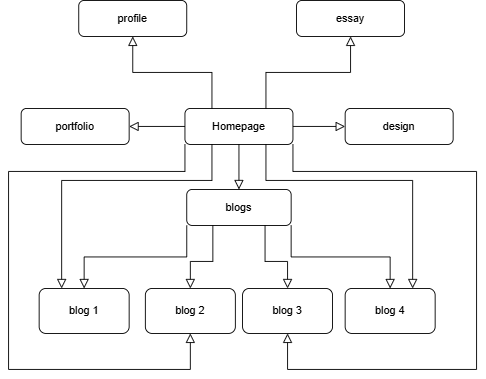

The diagram above was exported from draw.io. Its source (the exported page's mxGraphModel, read from the mxfile embedded in the PNG):
<mxGraphModel dx="1042" dy="565" grid="1" gridSize="10" guides="1" tooltips="1" connect="1" arrows="1" fold="1" page="1" pageScale="1" pageWidth="827" pageHeight="1169" math="0" shadow="0">
  <root>
    <mxCell id="WIyWlLk6GJQsqaUBKTNV-0" />
    <mxCell id="WIyWlLk6GJQsqaUBKTNV-1" parent="WIyWlLk6GJQsqaUBKTNV-0" />
    <mxCell id="WIyWlLk6GJQsqaUBKTNV-2" value="" style="rounded=0;html=1;jettySize=auto;orthogonalLoop=1;fontSize=11;endArrow=block;endFill=0;endSize=8;strokeWidth=1;shadow=0;labelBackgroundColor=none;edgeStyle=orthogonalEdgeStyle;entryX=0.5;entryY=0;entryDx=0;entryDy=0;exitX=0;exitY=1;exitDx=0;exitDy=0;" parent="WIyWlLk6GJQsqaUBKTNV-1" source="6CxAd7QYFe0gFcmLv-6R-0" target="6CxAd7QYFe0gFcmLv-6R-1" edge="1">
      <mxGeometry relative="1" as="geometry">
        <mxPoint x="414" y="290" as="targetPoint" />
      </mxGeometry>
    </mxCell>
    <mxCell id="WIyWlLk6GJQsqaUBKTNV-3" value="Homepage" style="rounded=1;whiteSpace=wrap;html=1;fontSize=12;glass=0;strokeWidth=1;shadow=0;" parent="WIyWlLk6GJQsqaUBKTNV-1" vertex="1">
      <mxGeometry x="356" y="200" width="120" height="40" as="geometry" />
    </mxCell>
    <mxCell id="6CxAd7QYFe0gFcmLv-6R-0" value="blogs" style="rounded=1;whiteSpace=wrap;html=1;" vertex="1" parent="WIyWlLk6GJQsqaUBKTNV-1">
      <mxGeometry x="358" y="290" width="116" height="40" as="geometry" />
    </mxCell>
    <mxCell id="6CxAd7QYFe0gFcmLv-6R-1" value="blog 1" style="rounded=1;whiteSpace=wrap;html=1;" vertex="1" parent="WIyWlLk6GJQsqaUBKTNV-1">
      <mxGeometry x="194" y="400" width="100" height="50" as="geometry" />
    </mxCell>
    <mxCell id="6CxAd7QYFe0gFcmLv-6R-2" value="blog 2" style="rounded=1;whiteSpace=wrap;html=1;" vertex="1" parent="WIyWlLk6GJQsqaUBKTNV-1">
      <mxGeometry x="312" y="400" width="100" height="50" as="geometry" />
    </mxCell>
    <mxCell id="6CxAd7QYFe0gFcmLv-6R-3" value="blog 3" style="rounded=1;whiteSpace=wrap;html=1;" vertex="1" parent="WIyWlLk6GJQsqaUBKTNV-1">
      <mxGeometry x="420" y="400" width="100" height="50" as="geometry" />
    </mxCell>
    <mxCell id="6CxAd7QYFe0gFcmLv-6R-4" value="blog 4" style="rounded=1;whiteSpace=wrap;html=1;" vertex="1" parent="WIyWlLk6GJQsqaUBKTNV-1">
      <mxGeometry x="534" y="400" width="100" height="50" as="geometry" />
    </mxCell>
    <mxCell id="6CxAd7QYFe0gFcmLv-6R-5" value="" style="rounded=0;html=1;jettySize=auto;orthogonalLoop=1;fontSize=11;endArrow=block;endFill=0;endSize=8;strokeWidth=1;shadow=0;labelBackgroundColor=none;edgeStyle=orthogonalEdgeStyle;exitX=0.5;exitY=1;exitDx=0;exitDy=0;entryX=0.5;entryY=0;entryDx=0;entryDy=0;" edge="1" parent="WIyWlLk6GJQsqaUBKTNV-1" source="WIyWlLk6GJQsqaUBKTNV-3" target="6CxAd7QYFe0gFcmLv-6R-0">
      <mxGeometry relative="1" as="geometry">
        <mxPoint x="424" y="250" as="sourcePoint" />
        <mxPoint x="424" y="300" as="targetPoint" />
      </mxGeometry>
    </mxCell>
    <mxCell id="6CxAd7QYFe0gFcmLv-6R-6" value="" style="rounded=0;html=1;jettySize=auto;orthogonalLoop=1;fontSize=11;endArrow=block;endFill=0;endSize=8;strokeWidth=1;shadow=0;labelBackgroundColor=none;edgeStyle=orthogonalEdgeStyle;entryX=0.5;entryY=0;entryDx=0;entryDy=0;exitX=0.25;exitY=1;exitDx=0;exitDy=0;" edge="1" parent="WIyWlLk6GJQsqaUBKTNV-1" source="6CxAd7QYFe0gFcmLv-6R-0" target="6CxAd7QYFe0gFcmLv-6R-2">
      <mxGeometry relative="1" as="geometry">
        <mxPoint x="368" y="340" as="sourcePoint" />
        <mxPoint x="254" y="410" as="targetPoint" />
        <Array as="points">
          <mxPoint x="387" y="370" />
          <mxPoint x="362" y="370" />
        </Array>
      </mxGeometry>
    </mxCell>
    <mxCell id="6CxAd7QYFe0gFcmLv-6R-7" value="" style="rounded=0;html=1;jettySize=auto;orthogonalLoop=1;fontSize=11;endArrow=block;endFill=0;endSize=8;strokeWidth=1;shadow=0;labelBackgroundColor=none;edgeStyle=orthogonalEdgeStyle;entryX=0.5;entryY=0;entryDx=0;entryDy=0;exitX=0.75;exitY=1;exitDx=0;exitDy=0;" edge="1" parent="WIyWlLk6GJQsqaUBKTNV-1" source="6CxAd7QYFe0gFcmLv-6R-0" target="6CxAd7QYFe0gFcmLv-6R-3">
      <mxGeometry relative="1" as="geometry">
        <mxPoint x="397" y="340" as="sourcePoint" />
        <mxPoint x="372" y="410" as="targetPoint" />
        <Array as="points">
          <mxPoint x="445" y="370" />
          <mxPoint x="470" y="370" />
        </Array>
      </mxGeometry>
    </mxCell>
    <mxCell id="6CxAd7QYFe0gFcmLv-6R-8" value="" style="rounded=0;html=1;jettySize=auto;orthogonalLoop=1;fontSize=11;endArrow=block;endFill=0;endSize=8;strokeWidth=1;shadow=0;labelBackgroundColor=none;edgeStyle=orthogonalEdgeStyle;entryX=0.5;entryY=0;entryDx=0;entryDy=0;exitX=1;exitY=1;exitDx=0;exitDy=0;" edge="1" parent="WIyWlLk6GJQsqaUBKTNV-1" source="6CxAd7QYFe0gFcmLv-6R-0" target="6CxAd7QYFe0gFcmLv-6R-4">
      <mxGeometry relative="1" as="geometry">
        <mxPoint x="455" y="340" as="sourcePoint" />
        <mxPoint x="488" y="410" as="targetPoint" />
        <Array as="points">
          <mxPoint x="474" y="365" />
          <mxPoint x="584" y="365" />
        </Array>
      </mxGeometry>
    </mxCell>
    <mxCell id="6CxAd7QYFe0gFcmLv-6R-10" value="" style="rounded=0;html=1;jettySize=auto;orthogonalLoop=1;fontSize=11;endArrow=block;endFill=0;endSize=8;strokeWidth=1;shadow=0;labelBackgroundColor=none;edgeStyle=orthogonalEdgeStyle;exitX=1;exitY=0.5;exitDx=0;exitDy=0;entryX=0;entryY=0.5;entryDx=0;entryDy=0;" edge="1" parent="WIyWlLk6GJQsqaUBKTNV-1" source="WIyWlLk6GJQsqaUBKTNV-3" target="6CxAd7QYFe0gFcmLv-6R-11">
      <mxGeometry relative="1" as="geometry">
        <mxPoint x="426" y="250" as="sourcePoint" />
        <mxPoint x="530" y="230" as="targetPoint" />
      </mxGeometry>
    </mxCell>
    <mxCell id="6CxAd7QYFe0gFcmLv-6R-11" value="design" style="rounded=1;whiteSpace=wrap;html=1;fontSize=12;glass=0;strokeWidth=1;shadow=0;" vertex="1" parent="WIyWlLk6GJQsqaUBKTNV-1">
      <mxGeometry x="534" y="200" width="120" height="40" as="geometry" />
    </mxCell>
    <mxCell id="6CxAd7QYFe0gFcmLv-6R-12" value="portfolio" style="rounded=1;whiteSpace=wrap;html=1;fontSize=12;glass=0;strokeWidth=1;shadow=0;" vertex="1" parent="WIyWlLk6GJQsqaUBKTNV-1">
      <mxGeometry x="174" y="200" width="120" height="40" as="geometry" />
    </mxCell>
    <mxCell id="6CxAd7QYFe0gFcmLv-6R-13" value="" style="rounded=0;html=1;jettySize=auto;orthogonalLoop=1;fontSize=11;endArrow=block;endFill=0;endSize=8;strokeWidth=1;shadow=0;labelBackgroundColor=none;edgeStyle=orthogonalEdgeStyle;entryX=1;entryY=0.5;entryDx=0;entryDy=0;exitX=0;exitY=0.5;exitDx=0;exitDy=0;" edge="1" parent="WIyWlLk6GJQsqaUBKTNV-1" source="WIyWlLk6GJQsqaUBKTNV-3" target="6CxAd7QYFe0gFcmLv-6R-12">
      <mxGeometry relative="1" as="geometry">
        <mxPoint x="350" y="220" as="sourcePoint" />
        <mxPoint x="544" y="230" as="targetPoint" />
      </mxGeometry>
    </mxCell>
    <mxCell id="6CxAd7QYFe0gFcmLv-6R-15" value="" style="rounded=0;html=1;jettySize=auto;orthogonalLoop=1;fontSize=11;endArrow=block;endFill=0;endSize=8;strokeWidth=1;shadow=0;labelBackgroundColor=none;edgeStyle=orthogonalEdgeStyle;exitX=0.25;exitY=1;exitDx=0;exitDy=0;entryX=0.25;entryY=0;entryDx=0;entryDy=0;" edge="1" parent="WIyWlLk6GJQsqaUBKTNV-1" source="WIyWlLk6GJQsqaUBKTNV-3" target="6CxAd7QYFe0gFcmLv-6R-1">
      <mxGeometry relative="1" as="geometry">
        <mxPoint x="426" y="250" as="sourcePoint" />
        <mxPoint x="426" y="300" as="targetPoint" />
        <Array as="points">
          <mxPoint x="386" y="280" />
          <mxPoint x="219" y="280" />
        </Array>
      </mxGeometry>
    </mxCell>
    <mxCell id="6CxAd7QYFe0gFcmLv-6R-16" value="" style="rounded=0;html=1;jettySize=auto;orthogonalLoop=1;fontSize=11;endArrow=block;endFill=0;endSize=8;strokeWidth=1;shadow=0;labelBackgroundColor=none;edgeStyle=orthogonalEdgeStyle;entryX=0.75;entryY=0;entryDx=0;entryDy=0;exitX=0.75;exitY=1;exitDx=0;exitDy=0;" edge="1" parent="WIyWlLk6GJQsqaUBKTNV-1" source="WIyWlLk6GJQsqaUBKTNV-3" target="6CxAd7QYFe0gFcmLv-6R-4">
      <mxGeometry relative="1" as="geometry">
        <mxPoint x="470" y="250" as="sourcePoint" />
        <mxPoint x="229" y="410" as="targetPoint" />
        <Array as="points">
          <mxPoint x="446" y="280" />
          <mxPoint x="609" y="280" />
        </Array>
      </mxGeometry>
    </mxCell>
    <mxCell id="6CxAd7QYFe0gFcmLv-6R-18" value="" style="rounded=0;html=1;jettySize=auto;orthogonalLoop=1;fontSize=11;endArrow=block;endFill=0;endSize=8;strokeWidth=1;shadow=0;labelBackgroundColor=none;edgeStyle=orthogonalEdgeStyle;exitX=0;exitY=1;exitDx=0;exitDy=0;entryX=0.5;entryY=1;entryDx=0;entryDy=0;" edge="1" parent="WIyWlLk6GJQsqaUBKTNV-1" source="WIyWlLk6GJQsqaUBKTNV-3" target="6CxAd7QYFe0gFcmLv-6R-2">
      <mxGeometry relative="1" as="geometry">
        <mxPoint x="396" y="250" as="sourcePoint" />
        <mxPoint x="229" y="410" as="targetPoint" />
        <Array as="points">
          <mxPoint x="356" y="270" />
          <mxPoint x="160" y="270" />
          <mxPoint x="160" y="490" />
          <mxPoint x="362" y="490" />
        </Array>
      </mxGeometry>
    </mxCell>
    <mxCell id="6CxAd7QYFe0gFcmLv-6R-20" value="" style="rounded=0;html=1;jettySize=auto;orthogonalLoop=1;fontSize=11;endArrow=block;endFill=0;endSize=8;strokeWidth=1;shadow=0;labelBackgroundColor=none;edgeStyle=orthogonalEdgeStyle;entryX=0.5;entryY=1;entryDx=0;entryDy=0;exitX=1;exitY=1;exitDx=0;exitDy=0;" edge="1" parent="WIyWlLk6GJQsqaUBKTNV-1" source="WIyWlLk6GJQsqaUBKTNV-3" target="6CxAd7QYFe0gFcmLv-6R-3">
      <mxGeometry relative="1" as="geometry">
        <mxPoint x="456" y="250" as="sourcePoint" />
        <mxPoint x="619" y="410" as="targetPoint" />
        <Array as="points">
          <mxPoint x="476" y="270" />
          <mxPoint x="680" y="270" />
          <mxPoint x="680" y="490" />
          <mxPoint x="470" y="490" />
        </Array>
      </mxGeometry>
    </mxCell>
    <mxCell id="6CxAd7QYFe0gFcmLv-6R-21" value="profile" style="rounded=1;whiteSpace=wrap;html=1;fontSize=12;glass=0;strokeWidth=1;shadow=0;" vertex="1" parent="WIyWlLk6GJQsqaUBKTNV-1">
      <mxGeometry x="238" y="80" width="120" height="40" as="geometry" />
    </mxCell>
    <mxCell id="6CxAd7QYFe0gFcmLv-6R-22" value="" style="rounded=0;html=1;jettySize=auto;orthogonalLoop=1;fontSize=11;endArrow=block;endFill=0;endSize=8;strokeWidth=1;shadow=0;labelBackgroundColor=none;edgeStyle=orthogonalEdgeStyle;exitX=0.25;exitY=0;exitDx=0;exitDy=0;entryX=0.5;entryY=1;entryDx=0;entryDy=0;" edge="1" parent="WIyWlLk6GJQsqaUBKTNV-1" source="WIyWlLk6GJQsqaUBKTNV-3" target="6CxAd7QYFe0gFcmLv-6R-21">
      <mxGeometry relative="1" as="geometry">
        <mxPoint x="426" y="250" as="sourcePoint" />
        <mxPoint x="426" y="300" as="targetPoint" />
      </mxGeometry>
    </mxCell>
    <mxCell id="6CxAd7QYFe0gFcmLv-6R-23" value="essay" style="rounded=1;whiteSpace=wrap;html=1;fontSize=12;glass=0;strokeWidth=1;shadow=0;" vertex="1" parent="WIyWlLk6GJQsqaUBKTNV-1">
      <mxGeometry x="480" y="80" width="120" height="40" as="geometry" />
    </mxCell>
    <mxCell id="6CxAd7QYFe0gFcmLv-6R-24" value="" style="rounded=0;html=1;jettySize=auto;orthogonalLoop=1;fontSize=11;endArrow=block;endFill=0;endSize=8;strokeWidth=1;shadow=0;labelBackgroundColor=none;edgeStyle=orthogonalEdgeStyle;exitX=0.75;exitY=0;exitDx=0;exitDy=0;entryX=0.5;entryY=1;entryDx=0;entryDy=0;" edge="1" parent="WIyWlLk6GJQsqaUBKTNV-1" source="WIyWlLk6GJQsqaUBKTNV-3" target="6CxAd7QYFe0gFcmLv-6R-23">
      <mxGeometry relative="1" as="geometry">
        <mxPoint x="396" y="210" as="sourcePoint" />
        <mxPoint x="308" y="130" as="targetPoint" />
      </mxGeometry>
    </mxCell>
  </root>
</mxGraphModel>